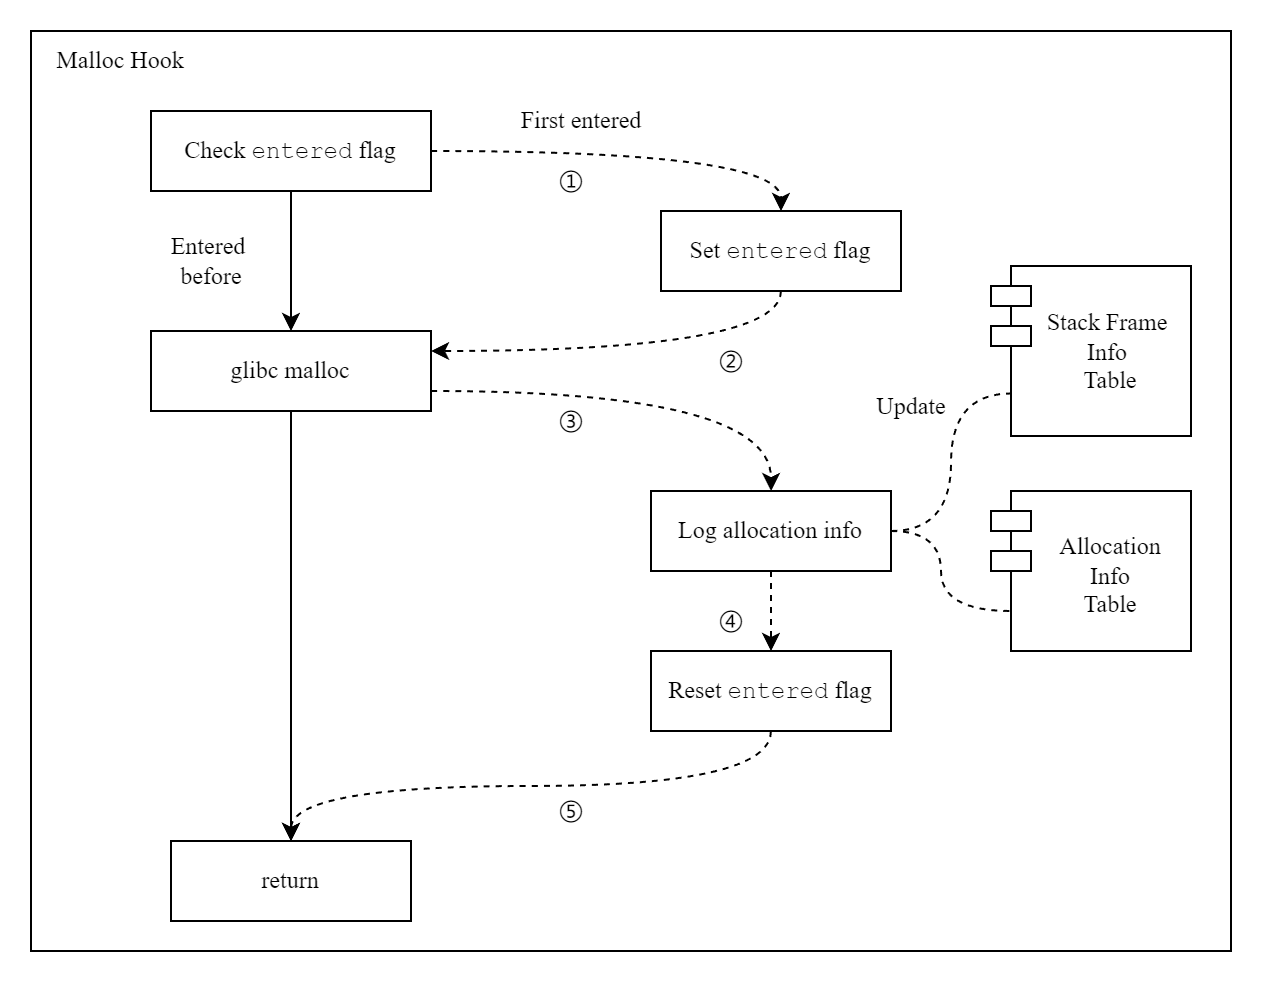

The diagram above was exported from draw.io. Its source (the exported page's mxGraphModel, read from the mxfile embedded in the PNG):
<mxGraphModel dx="1185" dy="689" grid="1" gridSize="10" guides="1" tooltips="1" connect="1" arrows="1" fold="1" page="1" pageScale="1" pageWidth="827" pageHeight="1169" math="0" shadow="0">
  <root>
    <mxCell id="0" />
    <mxCell id="1" parent="0" />
    <mxCell id="S_obcfv70qdp69-1Dd3y-57" value="" style="rounded=0;whiteSpace=wrap;html=1;fillColor=none;" vertex="1" parent="1">
      <mxGeometry x="180" y="125" width="600" height="460" as="geometry" />
    </mxCell>
    <mxCell id="S_obcfv70qdp69-1Dd3y-31" style="edgeStyle=orthogonalEdgeStyle;rounded=0;orthogonalLoop=1;jettySize=auto;html=1;exitX=1;exitY=0.5;exitDx=0;exitDy=0;entryX=0.5;entryY=0;entryDx=0;entryDy=0;curved=1;dashed=1;fontFamily=Times New Roman;" edge="1" parent="1" source="S_obcfv70qdp69-1Dd3y-42" target="S_obcfv70qdp69-1Dd3y-16">
      <mxGeometry relative="1" as="geometry">
        <mxPoint x="380" y="130" as="sourcePoint" />
      </mxGeometry>
    </mxCell>
    <mxCell id="S_obcfv70qdp69-1Dd3y-34" style="edgeStyle=orthogonalEdgeStyle;rounded=0;orthogonalLoop=1;jettySize=auto;html=1;exitX=0.5;exitY=1;exitDx=0;exitDy=0;entryX=0.5;entryY=0;entryDx=0;entryDy=0;fontFamily=Times New Roman;" edge="1" parent="1" source="S_obcfv70qdp69-1Dd3y-13" target="S_obcfv70qdp69-1Dd3y-20">
      <mxGeometry relative="1" as="geometry" />
    </mxCell>
    <mxCell id="S_obcfv70qdp69-1Dd3y-36" style="edgeStyle=orthogonalEdgeStyle;rounded=0;orthogonalLoop=1;jettySize=auto;html=1;exitX=1;exitY=0.75;exitDx=0;exitDy=0;curved=1;dashed=1;fontFamily=Times New Roman;" edge="1" parent="1" source="S_obcfv70qdp69-1Dd3y-13" target="S_obcfv70qdp69-1Dd3y-19">
      <mxGeometry relative="1" as="geometry" />
    </mxCell>
    <mxCell id="S_obcfv70qdp69-1Dd3y-13" value="glibc malloc" style="rounded=0;whiteSpace=wrap;html=1;fontFamily=Times New Roman;" vertex="1" parent="1">
      <mxGeometry x="240" y="275" width="140" height="40" as="geometry" />
    </mxCell>
    <mxCell id="S_obcfv70qdp69-1Dd3y-35" style="edgeStyle=orthogonalEdgeStyle;rounded=0;orthogonalLoop=1;jettySize=auto;html=1;exitX=0.5;exitY=1;exitDx=0;exitDy=0;entryX=1;entryY=0.25;entryDx=0;entryDy=0;curved=1;dashed=1;fontFamily=Times New Roman;" edge="1" parent="1" source="S_obcfv70qdp69-1Dd3y-16" target="S_obcfv70qdp69-1Dd3y-13">
      <mxGeometry relative="1" as="geometry" />
    </mxCell>
    <mxCell id="S_obcfv70qdp69-1Dd3y-16" value="Set &lt;font face=&quot;Courier New&quot;&gt;entered&lt;/font&gt; flag" style="rounded=0;whiteSpace=wrap;html=1;fontFamily=Times New Roman;" vertex="1" parent="1">
      <mxGeometry x="495" y="215" width="120" height="40" as="geometry" />
    </mxCell>
    <mxCell id="S_obcfv70qdp69-1Dd3y-37" style="edgeStyle=orthogonalEdgeStyle;rounded=0;orthogonalLoop=1;jettySize=auto;html=1;exitX=0.5;exitY=1;exitDx=0;exitDy=0;entryX=0.5;entryY=0;entryDx=0;entryDy=0;curved=1;dashed=1;fontFamily=Times New Roman;" edge="1" parent="1" source="S_obcfv70qdp69-1Dd3y-17" target="S_obcfv70qdp69-1Dd3y-20">
      <mxGeometry relative="1" as="geometry" />
    </mxCell>
    <mxCell id="S_obcfv70qdp69-1Dd3y-17" value="Reset &lt;font face=&quot;Courier New&quot;&gt;entered&lt;/font&gt; flag" style="rounded=0;whiteSpace=wrap;html=1;fontFamily=Times New Roman;" vertex="1" parent="1">
      <mxGeometry x="490" y="435" width="120" height="40" as="geometry" />
    </mxCell>
    <mxCell id="S_obcfv70qdp69-1Dd3y-28" style="edgeStyle=orthogonalEdgeStyle;rounded=0;orthogonalLoop=1;jettySize=auto;html=1;exitX=0.5;exitY=1;exitDx=0;exitDy=0;entryX=0.5;entryY=0;entryDx=0;entryDy=0;dashed=1;fontFamily=Times New Roman;" edge="1" parent="1" source="S_obcfv70qdp69-1Dd3y-19" target="S_obcfv70qdp69-1Dd3y-17">
      <mxGeometry relative="1" as="geometry" />
    </mxCell>
    <mxCell id="S_obcfv70qdp69-1Dd3y-19" value="Log allocation info" style="rounded=0;whiteSpace=wrap;html=1;fontFamily=Times New Roman;" vertex="1" parent="1">
      <mxGeometry x="490" y="355" width="120" height="40" as="geometry" />
    </mxCell>
    <mxCell id="S_obcfv70qdp69-1Dd3y-20" value="return" style="rounded=0;whiteSpace=wrap;html=1;fontFamily=Times New Roman;" vertex="1" parent="1">
      <mxGeometry x="250" y="530" width="120" height="40" as="geometry" />
    </mxCell>
    <mxCell id="S_obcfv70qdp69-1Dd3y-33" value="Entered&amp;nbsp;&lt;div&gt;before&lt;/div&gt;" style="text;html=1;align=center;verticalAlign=middle;resizable=0;points=[];autosize=1;strokeColor=none;fillColor=none;fontFamily=Times New Roman;" vertex="1" parent="1">
      <mxGeometry x="240" y="220" width="60" height="40" as="geometry" />
    </mxCell>
    <mxCell id="S_obcfv70qdp69-1Dd3y-38" value="①" style="text;html=1;align=center;verticalAlign=middle;resizable=0;points=[];autosize=1;strokeColor=none;fillColor=none;fontFamily=Times New Roman;" vertex="1" parent="1">
      <mxGeometry x="430" y="185" width="40" height="30" as="geometry" />
    </mxCell>
    <mxCell id="S_obcfv70qdp69-1Dd3y-39" value="②" style="text;html=1;align=center;verticalAlign=middle;resizable=0;points=[];autosize=1;strokeColor=none;fillColor=none;fontFamily=Times New Roman;" vertex="1" parent="1">
      <mxGeometry x="510" y="275" width="40" height="30" as="geometry" />
    </mxCell>
    <mxCell id="S_obcfv70qdp69-1Dd3y-40" value="③" style="text;html=1;align=center;verticalAlign=middle;resizable=0;points=[];autosize=1;strokeColor=none;fillColor=none;fontFamily=Times New Roman;" vertex="1" parent="1">
      <mxGeometry x="430" y="305" width="40" height="30" as="geometry" />
    </mxCell>
    <mxCell id="S_obcfv70qdp69-1Dd3y-41" value="④" style="text;html=1;align=center;verticalAlign=middle;resizable=0;points=[];autosize=1;strokeColor=none;fillColor=none;fontFamily=Times New Roman;" vertex="1" parent="1">
      <mxGeometry x="510" y="405" width="40" height="30" as="geometry" />
    </mxCell>
    <mxCell id="S_obcfv70qdp69-1Dd3y-55" style="edgeStyle=orthogonalEdgeStyle;rounded=0;orthogonalLoop=1;jettySize=auto;html=1;exitX=0.5;exitY=1;exitDx=0;exitDy=0;entryX=0.5;entryY=0;entryDx=0;entryDy=0;" edge="1" parent="1" source="S_obcfv70qdp69-1Dd3y-42" target="S_obcfv70qdp69-1Dd3y-13">
      <mxGeometry relative="1" as="geometry" />
    </mxCell>
    <mxCell id="S_obcfv70qdp69-1Dd3y-42" value="Check &lt;font face=&quot;Courier New&quot;&gt;entered&lt;/font&gt; flag" style="rounded=0;whiteSpace=wrap;html=1;fontFamily=Times New Roman;" vertex="1" parent="1">
      <mxGeometry x="240" y="165" width="140" height="40" as="geometry" />
    </mxCell>
    <mxCell id="S_obcfv70qdp69-1Dd3y-44" value="⑤" style="text;html=1;align=center;verticalAlign=middle;resizable=0;points=[];autosize=1;strokeColor=none;fillColor=none;fontFamily=Times New Roman;" vertex="1" parent="1">
      <mxGeometry x="430" y="500" width="40" height="30" as="geometry" />
    </mxCell>
    <mxCell id="S_obcfv70qdp69-1Dd3y-45" value="First entered" style="text;html=1;align=center;verticalAlign=middle;resizable=0;points=[];autosize=1;strokeColor=none;fillColor=none;fontFamily=Times New Roman;" vertex="1" parent="1">
      <mxGeometry x="415" y="155" width="80" height="30" as="geometry" />
    </mxCell>
    <mxCell id="S_obcfv70qdp69-1Dd3y-46" value="&lt;div&gt;&lt;br&gt;&lt;/div&gt;Allocation&lt;div&gt;&amp;nbsp;Info&amp;nbsp;&lt;div&gt;Table&lt;/div&gt;&lt;/div&gt;" style="shape=module;align=left;spacingLeft=20;align=center;verticalAlign=top;whiteSpace=wrap;html=1;fontFamily=Times New Roman;" vertex="1" parent="1">
      <mxGeometry x="660" y="355" width="100" height="80" as="geometry" />
    </mxCell>
    <mxCell id="S_obcfv70qdp69-1Dd3y-47" value="&lt;div&gt;&lt;br&gt;&lt;/div&gt;&lt;div&gt;&lt;span style=&quot;background-color: initial;&quot;&gt;Stack Frame&amp;nbsp;&lt;/span&gt;&lt;/div&gt;&lt;div&gt;&lt;span style=&quot;background-color: initial;&quot;&gt;Info&amp;nbsp;&lt;/span&gt;&lt;/div&gt;&lt;div&gt;&lt;span style=&quot;background-color: initial;&quot;&gt;Table&lt;/span&gt;&lt;br&gt;&lt;/div&gt;" style="shape=module;align=left;spacingLeft=20;align=center;verticalAlign=top;whiteSpace=wrap;html=1;fontFamily=Times New Roman;" vertex="1" parent="1">
      <mxGeometry x="660" y="242.5" width="100" height="85" as="geometry" />
    </mxCell>
    <mxCell id="S_obcfv70qdp69-1Dd3y-53" style="edgeStyle=orthogonalEdgeStyle;rounded=0;orthogonalLoop=1;jettySize=auto;html=1;exitX=1;exitY=0.5;exitDx=0;exitDy=0;entryX=0;entryY=0.75;entryDx=10;entryDy=0;entryPerimeter=0;curved=1;dashed=1;endArrow=none;endFill=0;" edge="1" parent="1" source="S_obcfv70qdp69-1Dd3y-19" target="S_obcfv70qdp69-1Dd3y-46">
      <mxGeometry relative="1" as="geometry" />
    </mxCell>
    <mxCell id="S_obcfv70qdp69-1Dd3y-54" value="&lt;font face=&quot;Times New Roman&quot;&gt;Update&lt;/font&gt;" style="text;html=1;align=center;verticalAlign=middle;resizable=0;points=[];autosize=1;strokeColor=none;fillColor=none;" vertex="1" parent="1">
      <mxGeometry x="590" y="297.5" width="60" height="30" as="geometry" />
    </mxCell>
    <mxCell id="S_obcfv70qdp69-1Dd3y-58" value="Malloc Hook" style="text;html=1;align=center;verticalAlign=middle;whiteSpace=wrap;rounded=0;fontFamily=Times New Roman;" vertex="1" parent="1">
      <mxGeometry x="180" y="125" width="90" height="30" as="geometry" />
    </mxCell>
    <mxCell id="S_obcfv70qdp69-1Dd3y-61" style="edgeStyle=orthogonalEdgeStyle;rounded=0;orthogonalLoop=1;jettySize=auto;html=1;exitX=1;exitY=0.5;exitDx=0;exitDy=0;entryX=0;entryY=0.75;entryDx=10;entryDy=0;entryPerimeter=0;curved=1;dashed=1;endArrow=none;endFill=0;" edge="1" parent="1" source="S_obcfv70qdp69-1Dd3y-19" target="S_obcfv70qdp69-1Dd3y-47">
      <mxGeometry relative="1" as="geometry">
        <Array as="points">
          <mxPoint x="640" y="375" />
          <mxPoint x="640" y="306" />
        </Array>
      </mxGeometry>
    </mxCell>
  </root>
</mxGraphModel>